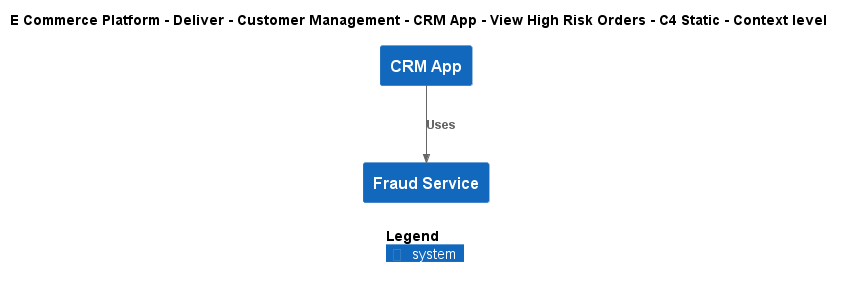

The diagram above was rendered by PlantUML. Its source (embedded in the PNG):
@startuml
!include ..\..\..\..\..\..\..\.c4s\C4_Context.puml

AddElementTag("c4interflow:lifecycle:new", $bgColor=green, $fontColor=#ffffff, $borderColor=green, $shadowing="False")
AddElementTag("c4interflow:lifecycle:changed", $bgColor=orange, $fontColor=#ffffff, $borderColor=orange, $shadowing="False")
AddElementTag("c4interflow:lifecycle:removed", $bgColor=red, $fontColor=#ffffff, $borderColor=red, $shadowing="False")

AddRelTag("c4interflow:lifecycle:new", $textColor=green, $lineColor=green)
AddRelTag("c4interflow:lifecycle:changed", $textColor=orange, $lineColor=orange)
AddRelTag("c4interflow:lifecycle:removed", $textColor=red, $lineColor=red)

SHOW_PERSON_PORTRAIT()
LAYOUT_TOP_DOWN()

skinparam linetype polyline

title E Commerce Platform - Deliver - Customer Management - CRM App - View High Risk Orders - C4 Static - Context level

System(ECommercePlatform.Deliver.CustomerManagement.SoftwareSystems.CRMApp, "CRM App", "")
System(ECommercePlatform.Deliver.FraudManagement.SoftwareSystems.FraudService, "Fraud Service", "")

Rel(ECommercePlatform.Deliver.CustomerManagement.SoftwareSystems.CRMApp, ECommercePlatform.Deliver.FraudManagement.SoftwareSystems.FraudService, "Uses")


SHOW_LEGEND()
@enduml